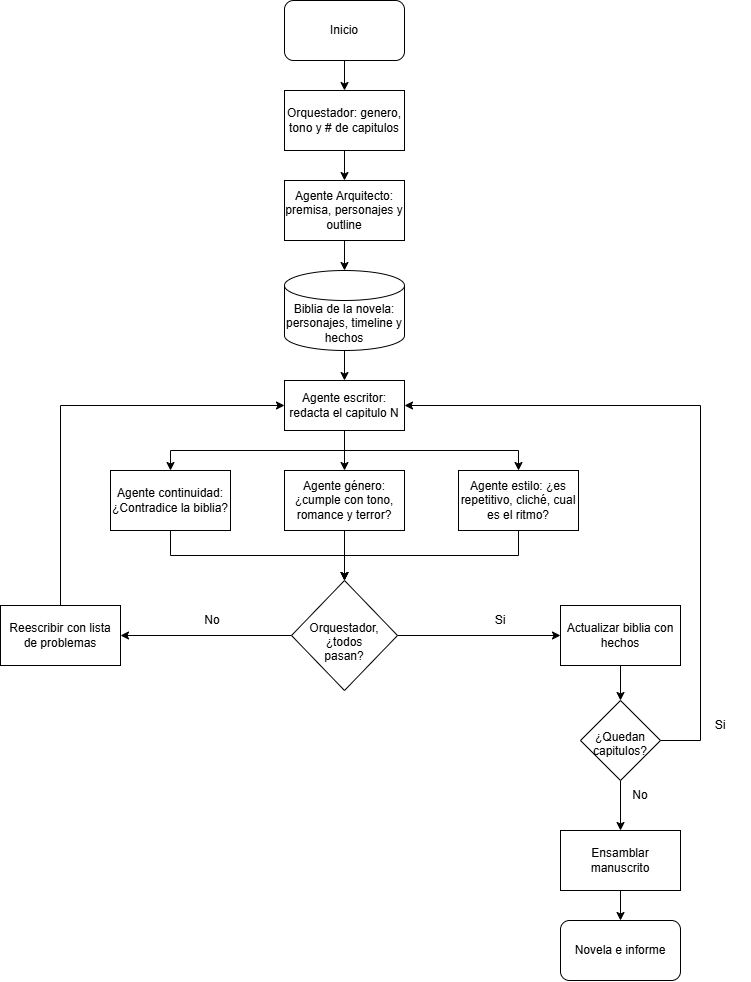

The diagram above was exported from draw.io. Its source (the exported page's mxGraphModel, read from the mxfile embedded in the PNG):
<mxGraphModel dx="1022" dy="564" grid="1" gridSize="10" guides="1" tooltips="1" connect="1" arrows="1" fold="1" page="1" pageScale="1" pageWidth="827" pageHeight="1169" math="0" shadow="0">
  <root>
    <mxCell id="0" />
    <mxCell id="1" parent="0" />
    <mxCell id="3P4zocb2gtQxj9UMLTJC-35" edge="1" parent="1" source="3P4zocb2gtQxj9UMLTJC-1" style="edgeStyle=orthogonalEdgeStyle;rounded=0;orthogonalLoop=1;jettySize=auto;html=1;" target="3P4zocb2gtQxj9UMLTJC-2" value="">
      <mxGeometry relative="1" as="geometry" />
    </mxCell>
    <mxCell id="3P4zocb2gtQxj9UMLTJC-1" parent="1" style="rounded=1;whiteSpace=wrap;html=1;" value="Inicio" vertex="1">
      <mxGeometry height="60" width="120" x="354" y="10" as="geometry" />
    </mxCell>
    <mxCell id="3P4zocb2gtQxj9UMLTJC-16" edge="1" parent="1" source="3P4zocb2gtQxj9UMLTJC-2" style="edgeStyle=orthogonalEdgeStyle;rounded=0;orthogonalLoop=1;jettySize=auto;html=1;" target="3P4zocb2gtQxj9UMLTJC-3" value="">
      <mxGeometry relative="1" as="geometry" />
    </mxCell>
    <mxCell id="3P4zocb2gtQxj9UMLTJC-2" parent="1" style="rounded=0;whiteSpace=wrap;html=1;" value="Orquestador: genero, tono y # de capitulos" vertex="1">
      <mxGeometry height="60" width="120" x="354" y="100" as="geometry" />
    </mxCell>
    <mxCell id="3P4zocb2gtQxj9UMLTJC-17" edge="1" parent="1" source="3P4zocb2gtQxj9UMLTJC-3" style="edgeStyle=orthogonalEdgeStyle;rounded=0;orthogonalLoop=1;jettySize=auto;html=1;" target="3P4zocb2gtQxj9UMLTJC-4" value="">
      <mxGeometry relative="1" as="geometry" />
    </mxCell>
    <mxCell id="3P4zocb2gtQxj9UMLTJC-3" parent="1" style="rounded=0;whiteSpace=wrap;html=1;" value="Agente Arquitecto: premisa, personajes y outline" vertex="1">
      <mxGeometry height="60" width="120" x="354" y="190" as="geometry" />
    </mxCell>
    <mxCell id="3P4zocb2gtQxj9UMLTJC-36" edge="1" parent="1" source="3P4zocb2gtQxj9UMLTJC-4" style="edgeStyle=orthogonalEdgeStyle;rounded=0;orthogonalLoop=1;jettySize=auto;html=1;exitX=0.5;exitY=1;exitDx=0;exitDy=0;exitPerimeter=0;" target="3P4zocb2gtQxj9UMLTJC-5">
      <mxGeometry relative="1" as="geometry" />
    </mxCell>
    <mxCell id="3P4zocb2gtQxj9UMLTJC-4" parent="1" style="shape=cylinder3;whiteSpace=wrap;html=1;boundedLbl=1;backgroundOutline=1;size=15;" value="Biblia de la novela: personajes, timeline y hechos" vertex="1">
      <mxGeometry height="80" width="120" x="354" y="280" as="geometry" />
    </mxCell>
    <mxCell id="3P4zocb2gtQxj9UMLTJC-19" edge="1" parent="1" source="3P4zocb2gtQxj9UMLTJC-5" style="edgeStyle=orthogonalEdgeStyle;rounded=0;orthogonalLoop=1;jettySize=auto;html=1;exitX=0.5;exitY=1;exitDx=0;exitDy=0;entryX=0.5;entryY=0;entryDx=0;entryDy=0;" target="3P4zocb2gtQxj9UMLTJC-7">
      <mxGeometry relative="1" as="geometry" />
    </mxCell>
    <mxCell id="3P4zocb2gtQxj9UMLTJC-20" edge="1" parent="1" source="3P4zocb2gtQxj9UMLTJC-5" style="edgeStyle=orthogonalEdgeStyle;rounded=0;orthogonalLoop=1;jettySize=auto;html=1;exitX=0.5;exitY=1;exitDx=0;exitDy=0;entryX=0.5;entryY=0;entryDx=0;entryDy=0;" target="3P4zocb2gtQxj9UMLTJC-9">
      <mxGeometry relative="1" as="geometry" />
    </mxCell>
    <mxCell id="3P4zocb2gtQxj9UMLTJC-37" edge="1" parent="1" source="3P4zocb2gtQxj9UMLTJC-5" style="edgeStyle=orthogonalEdgeStyle;rounded=0;orthogonalLoop=1;jettySize=auto;html=1;exitX=0.5;exitY=1;exitDx=0;exitDy=0;" target="3P4zocb2gtQxj9UMLTJC-8">
      <mxGeometry relative="1" as="geometry" />
    </mxCell>
    <mxCell id="3P4zocb2gtQxj9UMLTJC-5" parent="1" style="rounded=0;whiteSpace=wrap;html=1;" value="Agente escritor: redacta el capitulo N" vertex="1">
      <mxGeometry height="50" width="120" x="354" y="390" as="geometry" />
    </mxCell>
    <mxCell id="3P4zocb2gtQxj9UMLTJC-7" parent="1" style="rounded=0;whiteSpace=wrap;html=1;" value="Agente continuidad: ¿Contradice la biblia?" vertex="1">
      <mxGeometry height="60" width="120" x="180" y="480" as="geometry" />
    </mxCell>
    <mxCell id="3P4zocb2gtQxj9UMLTJC-22" edge="1" parent="1" source="3P4zocb2gtQxj9UMLTJC-8" style="edgeStyle=orthogonalEdgeStyle;rounded=0;orthogonalLoop=1;jettySize=auto;html=1;exitX=0.5;exitY=1;exitDx=0;exitDy=0;" target="3P4zocb2gtQxj9UMLTJC-10">
      <mxGeometry relative="1" as="geometry" />
    </mxCell>
    <mxCell id="3P4zocb2gtQxj9UMLTJC-8" parent="1" style="rounded=0;whiteSpace=wrap;html=1;" value="Agente género: ¿cumple con tono, romance y terror?" vertex="1">
      <mxGeometry height="60" width="120" x="354" y="480" as="geometry" />
    </mxCell>
    <mxCell id="3P4zocb2gtQxj9UMLTJC-23" edge="1" parent="1" source="3P4zocb2gtQxj9UMLTJC-9" style="edgeStyle=orthogonalEdgeStyle;rounded=0;orthogonalLoop=1;jettySize=auto;html=1;exitX=0.5;exitY=1;exitDx=0;exitDy=0;" target="3P4zocb2gtQxj9UMLTJC-10">
      <mxGeometry relative="1" as="geometry" />
    </mxCell>
    <mxCell id="3P4zocb2gtQxj9UMLTJC-9" parent="1" style="rounded=0;whiteSpace=wrap;html=1;" value="Agente estilo: ¿es repetitivo, cliché, cual es el ritmo?" vertex="1">
      <mxGeometry height="60" width="120" x="528" y="480" as="geometry" />
    </mxCell>
    <mxCell id="3P4zocb2gtQxj9UMLTJC-24" edge="1" parent="1" source="3P4zocb2gtQxj9UMLTJC-10" style="edgeStyle=orthogonalEdgeStyle;rounded=0;orthogonalLoop=1;jettySize=auto;html=1;exitX=0;exitY=0.5;exitDx=0;exitDy=0;" target="3P4zocb2gtQxj9UMLTJC-11">
      <mxGeometry relative="1" as="geometry" />
    </mxCell>
    <mxCell id="3P4zocb2gtQxj9UMLTJC-28" edge="1" parent="1" source="3P4zocb2gtQxj9UMLTJC-10" style="edgeStyle=orthogonalEdgeStyle;rounded=0;orthogonalLoop=1;jettySize=auto;html=1;exitX=1;exitY=0.5;exitDx=0;exitDy=0;" target="3P4zocb2gtQxj9UMLTJC-12">
      <mxGeometry relative="1" as="geometry" />
    </mxCell>
    <mxCell id="3P4zocb2gtQxj9UMLTJC-10" parent="1" style="rhombus;whiteSpace=wrap;html=1;shapeInside=1;" value="Orquestador, ¿todos pasan?" vertex="1">
      <mxGeometry height="110" width="106" x="361" y="590" as="geometry" />
    </mxCell>
    <mxCell id="3P4zocb2gtQxj9UMLTJC-25" edge="1" parent="1" source="3P4zocb2gtQxj9UMLTJC-11" style="edgeStyle=orthogonalEdgeStyle;rounded=0;orthogonalLoop=1;jettySize=auto;html=1;exitX=0.5;exitY=0;exitDx=0;exitDy=0;entryX=0;entryY=0.5;entryDx=0;entryDy=0;" target="3P4zocb2gtQxj9UMLTJC-5">
      <mxGeometry relative="1" as="geometry" />
    </mxCell>
    <mxCell id="3P4zocb2gtQxj9UMLTJC-11" parent="1" style="rounded=0;whiteSpace=wrap;html=1;" value="Reescribir con lista de problemas" vertex="1">
      <mxGeometry height="60" width="120" x="70" y="615" as="geometry" />
    </mxCell>
    <mxCell id="3P4zocb2gtQxj9UMLTJC-30" edge="1" parent="1" source="3P4zocb2gtQxj9UMLTJC-12" style="edgeStyle=orthogonalEdgeStyle;rounded=0;orthogonalLoop=1;jettySize=auto;html=1;exitX=0.5;exitY=1;exitDx=0;exitDy=0;" target="3P4zocb2gtQxj9UMLTJC-13">
      <mxGeometry relative="1" as="geometry" />
    </mxCell>
    <mxCell id="3P4zocb2gtQxj9UMLTJC-12" parent="1" style="rounded=0;whiteSpace=wrap;html=1;" value="Actualizar biblia con hechos" vertex="1">
      <mxGeometry height="60" width="120" x="630" y="615" as="geometry" />
    </mxCell>
    <mxCell id="3P4zocb2gtQxj9UMLTJC-31" edge="1" parent="1" source="3P4zocb2gtQxj9UMLTJC-13" style="edgeStyle=orthogonalEdgeStyle;rounded=0;orthogonalLoop=1;jettySize=auto;html=1;exitX=1;exitY=0.5;exitDx=0;exitDy=0;entryX=1;entryY=0.5;entryDx=0;entryDy=0;" target="3P4zocb2gtQxj9UMLTJC-5">
      <mxGeometry relative="1" as="geometry">
        <Array as="points">
          <mxPoint x="770" y="750" />
          <mxPoint x="770" y="415" />
        </Array>
      </mxGeometry>
    </mxCell>
    <mxCell id="3P4zocb2gtQxj9UMLTJC-33" edge="1" parent="1" source="3P4zocb2gtQxj9UMLTJC-13" style="edgeStyle=orthogonalEdgeStyle;rounded=0;orthogonalLoop=1;jettySize=auto;html=1;exitX=0.5;exitY=1;exitDx=0;exitDy=0;" target="3P4zocb2gtQxj9UMLTJC-14">
      <mxGeometry relative="1" as="geometry" />
    </mxCell>
    <mxCell id="3P4zocb2gtQxj9UMLTJC-13" parent="1" style="rhombus;whiteSpace=wrap;html=1;shapeInside=1;" value="¿Quedan capitulos?" vertex="1">
      <mxGeometry height="80" width="80" x="650" y="710" as="geometry" />
    </mxCell>
    <mxCell id="3P4zocb2gtQxj9UMLTJC-34" edge="1" parent="1" source="3P4zocb2gtQxj9UMLTJC-14" style="edgeStyle=orthogonalEdgeStyle;rounded=0;orthogonalLoop=1;jettySize=auto;html=1;" target="3P4zocb2gtQxj9UMLTJC-15" value="">
      <mxGeometry relative="1" as="geometry" />
    </mxCell>
    <mxCell id="3P4zocb2gtQxj9UMLTJC-14" parent="1" style="rounded=0;whiteSpace=wrap;html=1;" value="Ensamblar manuscrito" vertex="1">
      <mxGeometry height="60" width="120" x="630" y="840" as="geometry" />
    </mxCell>
    <mxCell id="3P4zocb2gtQxj9UMLTJC-15" parent="1" style="rounded=1;whiteSpace=wrap;html=1;" value="Novela e informe" vertex="1">
      <mxGeometry height="60" width="120" x="630" y="930" as="geometry" />
    </mxCell>
    <mxCell id="3P4zocb2gtQxj9UMLTJC-21" edge="1" parent="1" source="3P4zocb2gtQxj9UMLTJC-7" style="edgeStyle=orthogonalEdgeStyle;rounded=0;orthogonalLoop=1;jettySize=auto;html=1;exitX=0.5;exitY=1;exitDx=0;exitDy=0;entryX=0.5;entryY=0;entryDx=0;entryDy=0;" target="3P4zocb2gtQxj9UMLTJC-10">
      <mxGeometry relative="1" as="geometry" />
    </mxCell>
    <mxCell id="3P4zocb2gtQxj9UMLTJC-26" parent="1" style="text;html=1;whiteSpace=wrap;strokeColor=none;fillColor=none;align=center;verticalAlign=middle;rounded=0;" value="No" vertex="1">
      <mxGeometry height="30" width="60" x="252" y="615" as="geometry" />
    </mxCell>
    <mxCell id="3P4zocb2gtQxj9UMLTJC-29" parent="1" style="text;html=1;whiteSpace=wrap;strokeColor=none;fillColor=none;align=center;verticalAlign=middle;rounded=0;" value="Si" vertex="1">
      <mxGeometry height="30" width="60" x="540" y="615" as="geometry" />
    </mxCell>
    <mxCell id="3P4zocb2gtQxj9UMLTJC-32" parent="1" style="text;html=1;whiteSpace=wrap;strokeColor=none;fillColor=none;align=center;verticalAlign=middle;rounded=0;" value="Si" vertex="1">
      <mxGeometry height="30" width="60" x="760" y="720" as="geometry" />
    </mxCell>
    <mxCell id="3P4zocb2gtQxj9UMLTJC-38" parent="1" style="text;html=1;whiteSpace=wrap;strokeColor=none;fillColor=none;align=center;verticalAlign=middle;rounded=0;" value="No" vertex="1">
      <mxGeometry height="30" width="60" x="680" y="790" as="geometry" />
    </mxCell>
  </root>
</mxGraphModel>